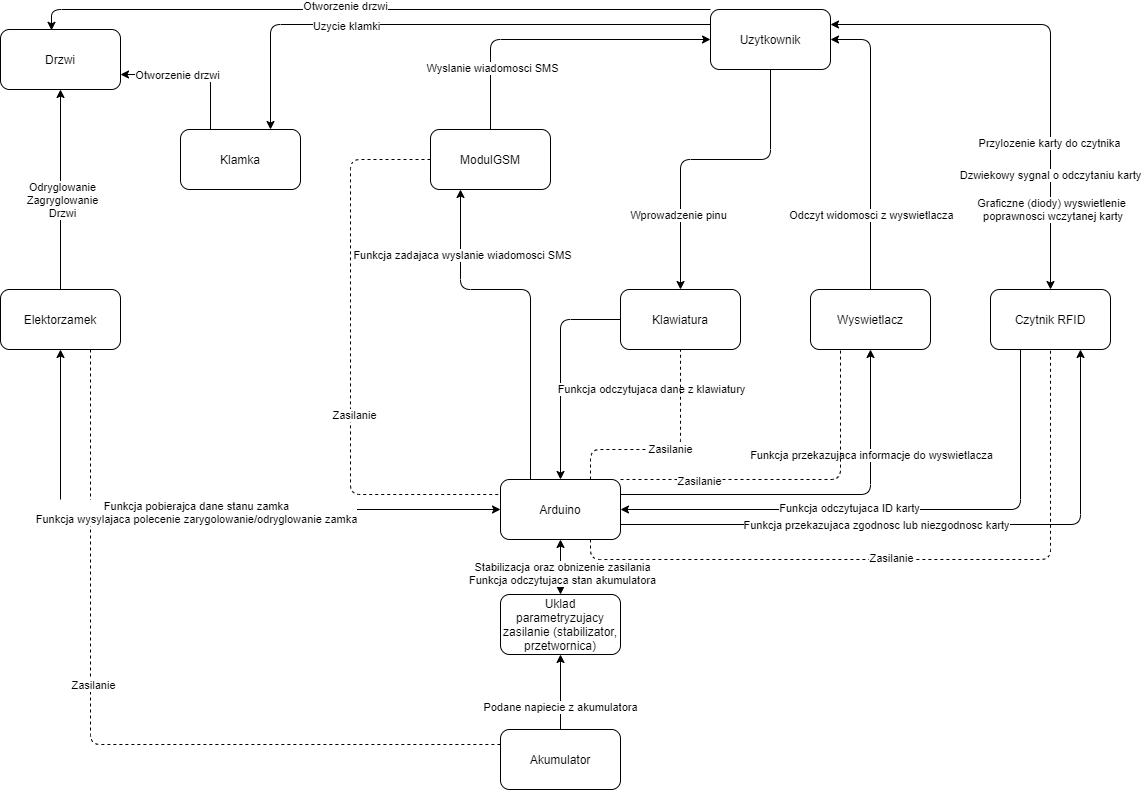

The diagram above was exported from draw.io. Its source (the exported page's mxGraphModel, read from the mxfile embedded in the PNG):
<mxGraphModel dx="2270" dy="1996" grid="1" gridSize="10" guides="1" tooltips="1" connect="1" arrows="1" fold="1" page="1" pageScale="1" pageWidth="827" pageHeight="1169" math="0" shadow="0">
  <root>
    <mxCell id="0" />
    <mxCell id="1" parent="0" />
    <mxCell id="Qt_aAPtouhY3b9cFVLZN-1" value="Uzytkownik" style="rounded=1;whiteSpace=wrap;html=1;" vertex="1" parent="1">
      <mxGeometry x="460" width="120" height="60" as="geometry" />
    </mxCell>
    <mxCell id="Qt_aAPtouhY3b9cFVLZN-2" value="Klawiatura" style="rounded=1;whiteSpace=wrap;html=1;" vertex="1" parent="1">
      <mxGeometry x="370" y="280" width="120" height="60" as="geometry" />
    </mxCell>
    <mxCell id="Qt_aAPtouhY3b9cFVLZN-3" value="Wyswietlacz" style="rounded=1;whiteSpace=wrap;html=1;" vertex="1" parent="1">
      <mxGeometry x="560" y="280" width="120" height="60" as="geometry" />
    </mxCell>
    <mxCell id="Qt_aAPtouhY3b9cFVLZN-4" value="Arduino" style="rounded=1;whiteSpace=wrap;html=1;" vertex="1" parent="1">
      <mxGeometry x="250" y="470" width="120" height="60" as="geometry" />
    </mxCell>
    <mxCell id="Qt_aAPtouhY3b9cFVLZN-5" value="" style="endArrow=classic;html=1;exitX=0.5;exitY=1;exitDx=0;exitDy=0;entryX=0.5;entryY=0;entryDx=0;entryDy=0;" edge="1" parent="1" source="Qt_aAPtouhY3b9cFVLZN-1" target="Qt_aAPtouhY3b9cFVLZN-2">
      <mxGeometry width="50" height="50" relative="1" as="geometry">
        <mxPoint x="530" y="150" as="sourcePoint" />
        <mxPoint x="580" y="100" as="targetPoint" />
        <Array as="points">
          <mxPoint x="520" y="150" />
          <mxPoint x="430" y="150" />
        </Array>
      </mxGeometry>
    </mxCell>
    <mxCell id="Qt_aAPtouhY3b9cFVLZN-27" value="Wprowadzenie pinu" style="edgeLabel;html=1;align=center;verticalAlign=middle;resizable=0;points=[];" vertex="1" connectable="0" parent="Qt_aAPtouhY3b9cFVLZN-5">
      <mxGeometry x="0.52" y="-3" relative="1" as="geometry">
        <mxPoint as="offset" />
      </mxGeometry>
    </mxCell>
    <mxCell id="Qt_aAPtouhY3b9cFVLZN-7" value="" style="endArrow=classic;html=1;exitX=1;exitY=0.25;exitDx=0;exitDy=0;entryX=0.5;entryY=1;entryDx=0;entryDy=0;" edge="1" parent="1" source="Qt_aAPtouhY3b9cFVLZN-4" target="Qt_aAPtouhY3b9cFVLZN-3">
      <mxGeometry width="50" height="50" relative="1" as="geometry">
        <mxPoint x="380" y="420" as="sourcePoint" />
        <mxPoint x="430" y="370" as="targetPoint" />
        <Array as="points">
          <mxPoint x="620" y="485" />
        </Array>
      </mxGeometry>
    </mxCell>
    <mxCell id="Qt_aAPtouhY3b9cFVLZN-33" value="Funkcja przekazujaca informacje do wyswietlacza" style="edgeLabel;html=1;align=center;verticalAlign=middle;resizable=0;points=[];" vertex="1" connectable="0" parent="Qt_aAPtouhY3b9cFVLZN-7">
      <mxGeometry x="0.2638" y="40" relative="1" as="geometry">
        <mxPoint x="40" y="-40" as="offset" />
      </mxGeometry>
    </mxCell>
    <mxCell id="Qt_aAPtouhY3b9cFVLZN-8" value="ModulGSM" style="rounded=1;whiteSpace=wrap;html=1;" vertex="1" parent="1">
      <mxGeometry x="180" y="120" width="120" height="60" as="geometry" />
    </mxCell>
    <mxCell id="Qt_aAPtouhY3b9cFVLZN-10" value="" style="endArrow=classic;html=1;exitX=0.5;exitY=0;exitDx=0;exitDy=0;entryX=1;entryY=0.5;entryDx=0;entryDy=0;" edge="1" parent="1" source="Qt_aAPtouhY3b9cFVLZN-3" target="Qt_aAPtouhY3b9cFVLZN-1">
      <mxGeometry width="50" height="50" relative="1" as="geometry">
        <mxPoint x="580" y="150" as="sourcePoint" />
        <mxPoint x="630" y="100" as="targetPoint" />
        <Array as="points">
          <mxPoint x="620" y="30" />
        </Array>
      </mxGeometry>
    </mxCell>
    <mxCell id="Qt_aAPtouhY3b9cFVLZN-34" value="Odczyt widomosci z wyswietlacza" style="edgeLabel;html=1;align=center;verticalAlign=middle;resizable=0;points=[];" vertex="1" connectable="0" parent="Qt_aAPtouhY3b9cFVLZN-10">
      <mxGeometry x="-0.491" relative="1" as="geometry">
        <mxPoint as="offset" />
      </mxGeometry>
    </mxCell>
    <mxCell id="Qt_aAPtouhY3b9cFVLZN-11" value="Czytnik RFID" style="rounded=1;whiteSpace=wrap;html=1;" vertex="1" parent="1">
      <mxGeometry x="740" y="280" width="120" height="60" as="geometry" />
    </mxCell>
    <mxCell id="Qt_aAPtouhY3b9cFVLZN-13" value="" style="endArrow=classic;startArrow=classic;html=1;exitX=1;exitY=0.25;exitDx=0;exitDy=0;entryX=0.5;entryY=0;entryDx=0;entryDy=0;" edge="1" parent="1" source="Qt_aAPtouhY3b9cFVLZN-1" target="Qt_aAPtouhY3b9cFVLZN-11">
      <mxGeometry width="50" height="50" relative="1" as="geometry">
        <mxPoint x="610" y="140" as="sourcePoint" />
        <mxPoint x="660" y="90" as="targetPoint" />
        <Array as="points">
          <mxPoint x="800" y="15" />
        </Array>
      </mxGeometry>
    </mxCell>
    <mxCell id="Qt_aAPtouhY3b9cFVLZN-26" value="Przylozenie karty do czytnika" style="edgeLabel;html=1;align=center;verticalAlign=middle;resizable=0;points=[];" vertex="1" connectable="0" parent="Qt_aAPtouhY3b9cFVLZN-13">
      <mxGeometry x="0.3963" y="-2" relative="1" as="geometry">
        <mxPoint as="offset" />
      </mxGeometry>
    </mxCell>
    <mxCell id="Qt_aAPtouhY3b9cFVLZN-36" value="Dzwiekowy sygnal o odczytaniu karty" style="edgeLabel;html=1;align=center;verticalAlign=middle;resizable=0;points=[];" vertex="1" connectable="0" parent="Qt_aAPtouhY3b9cFVLZN-13">
      <mxGeometry x="0.5258" y="-1" relative="1" as="geometry">
        <mxPoint as="offset" />
      </mxGeometry>
    </mxCell>
    <mxCell id="Qt_aAPtouhY3b9cFVLZN-37" value="Graficzne (diody) wyswietlenie&lt;br&gt;&amp;nbsp;poprawnosci wczytanej karty" style="edgeLabel;html=1;align=center;verticalAlign=middle;resizable=0;points=[];" vertex="1" connectable="0" parent="Qt_aAPtouhY3b9cFVLZN-13">
      <mxGeometry x="0.666" relative="1" as="geometry">
        <mxPoint as="offset" />
      </mxGeometry>
    </mxCell>
    <mxCell id="Qt_aAPtouhY3b9cFVLZN-15" value="Uklad parametryzujacy zasilanie (stabilizator, przetwornica)" style="rounded=1;whiteSpace=wrap;html=1;" vertex="1" parent="1">
      <mxGeometry x="250" y="585" width="120" height="60" as="geometry" />
    </mxCell>
    <mxCell id="Qt_aAPtouhY3b9cFVLZN-16" value="Akumulator" style="rounded=1;whiteSpace=wrap;html=1;" vertex="1" parent="1">
      <mxGeometry x="250" y="720" width="120" height="60" as="geometry" />
    </mxCell>
    <mxCell id="Qt_aAPtouhY3b9cFVLZN-17" value="" style="endArrow=classic;html=1;exitX=0.5;exitY=0;exitDx=0;exitDy=0;entryX=0;entryY=0.5;entryDx=0;entryDy=0;" edge="1" parent="1" source="Qt_aAPtouhY3b9cFVLZN-8" target="Qt_aAPtouhY3b9cFVLZN-1">
      <mxGeometry width="50" height="50" relative="1" as="geometry">
        <mxPoint x="300" y="160" as="sourcePoint" />
        <mxPoint x="350" y="110" as="targetPoint" />
        <Array as="points">
          <mxPoint x="240" y="30" />
        </Array>
      </mxGeometry>
    </mxCell>
    <mxCell id="Qt_aAPtouhY3b9cFVLZN-24" value="Wyslanie wiadomosci SMS" style="edgeLabel;html=1;align=center;verticalAlign=middle;resizable=0;points=[];" vertex="1" connectable="0" parent="Qt_aAPtouhY3b9cFVLZN-17">
      <mxGeometry x="-0.6039" y="-1" relative="1" as="geometry">
        <mxPoint as="offset" />
      </mxGeometry>
    </mxCell>
    <mxCell id="Qt_aAPtouhY3b9cFVLZN-18" value="" style="endArrow=classic;html=1;exitX=0;exitY=0.5;exitDx=0;exitDy=0;entryX=0.5;entryY=0;entryDx=0;entryDy=0;" edge="1" parent="1" source="Qt_aAPtouhY3b9cFVLZN-2" target="Qt_aAPtouhY3b9cFVLZN-4">
      <mxGeometry width="50" height="50" relative="1" as="geometry">
        <mxPoint x="460" y="410" as="sourcePoint" />
        <mxPoint x="510" y="360" as="targetPoint" />
        <Array as="points">
          <mxPoint x="310" y="310" />
        </Array>
      </mxGeometry>
    </mxCell>
    <mxCell id="Qt_aAPtouhY3b9cFVLZN-28" value="Funkcja odczytujaca dane z klawiatury" style="edgeLabel;html=1;align=center;verticalAlign=middle;resizable=0;points=[];" vertex="1" connectable="0" parent="Qt_aAPtouhY3b9cFVLZN-18">
      <mxGeometry x="0.3782" y="1" relative="1" as="geometry">
        <mxPoint x="89" y="-22" as="offset" />
      </mxGeometry>
    </mxCell>
    <mxCell id="Qt_aAPtouhY3b9cFVLZN-31" value="" style="endArrow=classic;html=1;exitX=0.25;exitY=0;exitDx=0;exitDy=0;entryX=0.25;entryY=1;entryDx=0;entryDy=0;" edge="1" parent="1" source="Qt_aAPtouhY3b9cFVLZN-4" target="Qt_aAPtouhY3b9cFVLZN-8">
      <mxGeometry width="50" height="50" relative="1" as="geometry">
        <mxPoint x="150" y="350" as="sourcePoint" />
        <mxPoint x="200" y="300" as="targetPoint" />
        <Array as="points">
          <mxPoint x="280" y="280" />
          <mxPoint x="210" y="280" />
        </Array>
      </mxGeometry>
    </mxCell>
    <mxCell id="Qt_aAPtouhY3b9cFVLZN-32" value="Funkcja zadajaca wyslanie wiadomosci SMS" style="edgeLabel;html=1;align=center;verticalAlign=middle;resizable=0;points=[];" vertex="1" connectable="0" parent="Qt_aAPtouhY3b9cFVLZN-31">
      <mxGeometry x="0.6356" y="-1" relative="1" as="geometry">
        <mxPoint as="offset" />
      </mxGeometry>
    </mxCell>
    <mxCell id="Qt_aAPtouhY3b9cFVLZN-38" value="" style="endArrow=classic;html=1;entryX=0.75;entryY=1;entryDx=0;entryDy=0;exitX=1;exitY=0.75;exitDx=0;exitDy=0;" edge="1" parent="1" source="Qt_aAPtouhY3b9cFVLZN-4" target="Qt_aAPtouhY3b9cFVLZN-11">
      <mxGeometry width="50" height="50" relative="1" as="geometry">
        <mxPoint x="850" y="480" as="sourcePoint" />
        <mxPoint x="900" y="430" as="targetPoint" />
        <Array as="points">
          <mxPoint x="830" y="515" />
        </Array>
      </mxGeometry>
    </mxCell>
    <mxCell id="Qt_aAPtouhY3b9cFVLZN-40" value="Funkcja przekazujaca zgodnosc lub niezgodnosc karty" style="edgeLabel;html=1;align=center;verticalAlign=middle;resizable=0;points=[];" vertex="1" connectable="0" parent="Qt_aAPtouhY3b9cFVLZN-38">
      <mxGeometry x="-0.1962" relative="1" as="geometry">
        <mxPoint as="offset" />
      </mxGeometry>
    </mxCell>
    <mxCell id="Qt_aAPtouhY3b9cFVLZN-39" value="" style="endArrow=classic;html=1;exitX=0.25;exitY=1;exitDx=0;exitDy=0;entryX=1;entryY=0.5;entryDx=0;entryDy=0;" edge="1" parent="1" source="Qt_aAPtouhY3b9cFVLZN-11" target="Qt_aAPtouhY3b9cFVLZN-4">
      <mxGeometry width="50" height="50" relative="1" as="geometry">
        <mxPoint x="450" y="560" as="sourcePoint" />
        <mxPoint x="500" y="510" as="targetPoint" />
        <Array as="points">
          <mxPoint x="770" y="500" />
        </Array>
      </mxGeometry>
    </mxCell>
    <mxCell id="Qt_aAPtouhY3b9cFVLZN-41" value="Funkcja odczytujaca ID karty" style="edgeLabel;html=1;align=center;verticalAlign=middle;resizable=0;points=[];" vertex="1" connectable="0" parent="Qt_aAPtouhY3b9cFVLZN-39">
      <mxGeometry x="0.185" y="-2" relative="1" as="geometry">
        <mxPoint as="offset" />
      </mxGeometry>
    </mxCell>
    <mxCell id="Qt_aAPtouhY3b9cFVLZN-43" value="" style="endArrow=classic;html=1;entryX=0.5;entryY=1;entryDx=0;entryDy=0;exitX=0.5;exitY=0;exitDx=0;exitDy=0;" edge="1" parent="1" source="Qt_aAPtouhY3b9cFVLZN-16" target="Qt_aAPtouhY3b9cFVLZN-15">
      <mxGeometry width="50" height="50" relative="1" as="geometry">
        <mxPoint x="510" y="740" as="sourcePoint" />
        <mxPoint x="560" y="690" as="targetPoint" />
      </mxGeometry>
    </mxCell>
    <mxCell id="Qt_aAPtouhY3b9cFVLZN-44" value="Podane napiecie z akumulatora" style="edgeLabel;html=1;align=center;verticalAlign=middle;resizable=0;points=[];" vertex="1" connectable="0" parent="Qt_aAPtouhY3b9cFVLZN-43">
      <mxGeometry x="-0.392" y="1" relative="1" as="geometry">
        <mxPoint as="offset" />
      </mxGeometry>
    </mxCell>
    <mxCell id="Qt_aAPtouhY3b9cFVLZN-45" value="" style="endArrow=none;dashed=1;html=1;entryX=0;entryY=0.25;entryDx=0;entryDy=0;exitX=0;exitY=0.5;exitDx=0;exitDy=0;" edge="1" parent="1" source="Qt_aAPtouhY3b9cFVLZN-8" target="Qt_aAPtouhY3b9cFVLZN-4">
      <mxGeometry width="50" height="50" relative="1" as="geometry">
        <mxPoint x="150" y="480" as="sourcePoint" />
        <mxPoint x="200" y="430" as="targetPoint" />
        <Array as="points">
          <mxPoint x="100" y="150" />
          <mxPoint x="100" y="485" />
        </Array>
      </mxGeometry>
    </mxCell>
    <mxCell id="Qt_aAPtouhY3b9cFVLZN-67" value="Zasilanie" style="edgeLabel;html=1;align=center;verticalAlign=middle;resizable=0;points=[];" vertex="1" connectable="0" parent="Qt_aAPtouhY3b9cFVLZN-45">
      <mxGeometry x="0.1894" y="3" relative="1" as="geometry">
        <mxPoint as="offset" />
      </mxGeometry>
    </mxCell>
    <mxCell id="Qt_aAPtouhY3b9cFVLZN-46" value="Zasilanie" style="endArrow=none;dashed=1;html=1;entryX=0.5;entryY=1;entryDx=0;entryDy=0;exitX=0.75;exitY=0;exitDx=0;exitDy=0;" edge="1" parent="1" source="Qt_aAPtouhY3b9cFVLZN-4" target="Qt_aAPtouhY3b9cFVLZN-2">
      <mxGeometry width="50" height="50" relative="1" as="geometry">
        <mxPoint x="380" y="480" as="sourcePoint" />
        <mxPoint x="430" y="430" as="targetPoint" />
        <Array as="points">
          <mxPoint x="340" y="440" />
          <mxPoint x="430" y="440" />
        </Array>
      </mxGeometry>
    </mxCell>
    <mxCell id="Qt_aAPtouhY3b9cFVLZN-47" value="" style="endArrow=none;dashed=1;html=1;exitX=1;exitY=0;exitDx=0;exitDy=0;entryX=0.25;entryY=1;entryDx=0;entryDy=0;" edge="1" parent="1" source="Qt_aAPtouhY3b9cFVLZN-4" target="Qt_aAPtouhY3b9cFVLZN-3">
      <mxGeometry width="50" height="50" relative="1" as="geometry">
        <mxPoint x="410" y="500" as="sourcePoint" />
        <mxPoint x="460" y="450" as="targetPoint" />
        <Array as="points">
          <mxPoint x="590" y="470" />
        </Array>
      </mxGeometry>
    </mxCell>
    <mxCell id="Qt_aAPtouhY3b9cFVLZN-68" value="Zasilanie" style="edgeLabel;html=1;align=center;verticalAlign=middle;resizable=0;points=[];" vertex="1" connectable="0" parent="Qt_aAPtouhY3b9cFVLZN-47">
      <mxGeometry x="-0.5531" y="-1" relative="1" as="geometry">
        <mxPoint as="offset" />
      </mxGeometry>
    </mxCell>
    <mxCell id="Qt_aAPtouhY3b9cFVLZN-48" value="" style="endArrow=none;dashed=1;html=1;exitX=0.75;exitY=1;exitDx=0;exitDy=0;entryX=0.5;entryY=1;entryDx=0;entryDy=0;" edge="1" parent="1" source="Qt_aAPtouhY3b9cFVLZN-4" target="Qt_aAPtouhY3b9cFVLZN-11">
      <mxGeometry width="50" height="50" relative="1" as="geometry">
        <mxPoint x="405" y="570" as="sourcePoint" />
        <mxPoint x="800" y="550" as="targetPoint" />
        <Array as="points">
          <mxPoint x="340" y="550" />
          <mxPoint x="800" y="550" />
        </Array>
      </mxGeometry>
    </mxCell>
    <mxCell id="Qt_aAPtouhY3b9cFVLZN-69" value="Zasilanie" style="edgeLabel;html=1;align=center;verticalAlign=middle;resizable=0;points=[];" vertex="1" connectable="0" parent="Qt_aAPtouhY3b9cFVLZN-48">
      <mxGeometry x="-0.0719" y="2" relative="1" as="geometry">
        <mxPoint as="offset" />
      </mxGeometry>
    </mxCell>
    <mxCell id="Qt_aAPtouhY3b9cFVLZN-49" value="Klamka" style="rounded=1;whiteSpace=wrap;html=1;" vertex="1" parent="1">
      <mxGeometry x="-70" y="120" width="120" height="60" as="geometry" />
    </mxCell>
    <mxCell id="Qt_aAPtouhY3b9cFVLZN-50" value="Drzwi" style="rounded=1;whiteSpace=wrap;html=1;" vertex="1" parent="1">
      <mxGeometry x="-250" y="20" width="120" height="60" as="geometry" />
    </mxCell>
    <mxCell id="Qt_aAPtouhY3b9cFVLZN-52" value="Elektorzamek" style="rounded=1;whiteSpace=wrap;html=1;" vertex="1" parent="1">
      <mxGeometry x="-250" y="280" width="120" height="60" as="geometry" />
    </mxCell>
    <mxCell id="Qt_aAPtouhY3b9cFVLZN-53" value="" style="endArrow=none;dashed=1;html=1;entryX=0;entryY=0.25;entryDx=0;entryDy=0;exitX=0.75;exitY=1;exitDx=0;exitDy=0;" edge="1" parent="1" source="Qt_aAPtouhY3b9cFVLZN-52" target="Qt_aAPtouhY3b9cFVLZN-16">
      <mxGeometry width="50" height="50" relative="1" as="geometry">
        <mxPoint y="710" as="sourcePoint" />
        <mxPoint x="50" y="660" as="targetPoint" />
        <Array as="points">
          <mxPoint x="-160" y="540" />
          <mxPoint x="-160" y="735" />
        </Array>
      </mxGeometry>
    </mxCell>
    <mxCell id="Qt_aAPtouhY3b9cFVLZN-66" value="Zasilanie" style="edgeLabel;html=1;align=center;verticalAlign=middle;resizable=0;points=[];" vertex="1" connectable="0" parent="Qt_aAPtouhY3b9cFVLZN-53">
      <mxGeometry x="-0.1677" y="2" relative="1" as="geometry">
        <mxPoint as="offset" />
      </mxGeometry>
    </mxCell>
    <mxCell id="Qt_aAPtouhY3b9cFVLZN-54" value="" style="endArrow=classic;html=1;exitX=0;exitY=0.25;exitDx=0;exitDy=0;entryX=0.75;entryY=0;entryDx=0;entryDy=0;" edge="1" parent="1" source="Qt_aAPtouhY3b9cFVLZN-1" target="Qt_aAPtouhY3b9cFVLZN-49">
      <mxGeometry width="50" height="50" relative="1" as="geometry">
        <mxPoint x="420" y="60" as="sourcePoint" />
        <mxPoint x="470" y="10" as="targetPoint" />
        <Array as="points">
          <mxPoint x="20" y="15" />
        </Array>
      </mxGeometry>
    </mxCell>
    <mxCell id="Qt_aAPtouhY3b9cFVLZN-58" value="Uzycie klamki" style="edgeLabel;html=1;align=center;verticalAlign=middle;resizable=0;points=[];" vertex="1" connectable="0" parent="Qt_aAPtouhY3b9cFVLZN-54">
      <mxGeometry x="0.3356" y="1" relative="1" as="geometry">
        <mxPoint as="offset" />
      </mxGeometry>
    </mxCell>
    <mxCell id="Qt_aAPtouhY3b9cFVLZN-55" value="" style="endArrow=classic;html=1;exitX=0.25;exitY=0;exitDx=0;exitDy=0;entryX=1;entryY=0.75;entryDx=0;entryDy=0;" edge="1" parent="1" source="Qt_aAPtouhY3b9cFVLZN-49" target="Qt_aAPtouhY3b9cFVLZN-50">
      <mxGeometry width="50" height="50" relative="1" as="geometry">
        <mxPoint x="-10" y="110" as="sourcePoint" />
        <mxPoint x="40" y="60" as="targetPoint" />
        <Array as="points">
          <mxPoint x="-40" y="65" />
        </Array>
      </mxGeometry>
    </mxCell>
    <mxCell id="Qt_aAPtouhY3b9cFVLZN-71" value="Otworzenie drzwi" style="edgeLabel;html=1;align=center;verticalAlign=middle;resizable=0;points=[];" vertex="1" connectable="0" parent="Qt_aAPtouhY3b9cFVLZN-55">
      <mxGeometry x="0.2228" relative="1" as="geometry">
        <mxPoint as="offset" />
      </mxGeometry>
    </mxCell>
    <mxCell id="Qt_aAPtouhY3b9cFVLZN-56" value="" style="endArrow=classic;html=1;exitX=0.5;exitY=0;exitDx=0;exitDy=0;entryX=0.5;entryY=1;entryDx=0;entryDy=0;" edge="1" parent="1" source="Qt_aAPtouhY3b9cFVLZN-52" target="Qt_aAPtouhY3b9cFVLZN-50">
      <mxGeometry width="50" height="50" relative="1" as="geometry">
        <mxPoint x="-70" y="320" as="sourcePoint" />
        <mxPoint x="-20" y="270" as="targetPoint" />
      </mxGeometry>
    </mxCell>
    <mxCell id="Qt_aAPtouhY3b9cFVLZN-60" value="Odryglowanie&lt;br&gt;Zagryglowanie&lt;br&gt;Drzwi" style="edgeLabel;html=1;align=center;verticalAlign=middle;resizable=0;points=[];" vertex="1" connectable="0" parent="Qt_aAPtouhY3b9cFVLZN-56">
      <mxGeometry x="-0.1" y="-1" relative="1" as="geometry">
        <mxPoint as="offset" />
      </mxGeometry>
    </mxCell>
    <mxCell id="Qt_aAPtouhY3b9cFVLZN-57" value="" style="endArrow=classic;html=1;exitX=0;exitY=0;exitDx=0;exitDy=0;entryX=0.425;entryY=0.014;entryDx=0;entryDy=0;entryPerimeter=0;" edge="1" parent="1" source="Qt_aAPtouhY3b9cFVLZN-1" target="Qt_aAPtouhY3b9cFVLZN-50">
      <mxGeometry width="50" height="50" relative="1" as="geometry">
        <mxPoint x="390" y="130" as="sourcePoint" />
        <mxPoint x="440" y="80" as="targetPoint" />
        <Array as="points">
          <mxPoint x="-199" />
        </Array>
      </mxGeometry>
    </mxCell>
    <mxCell id="Qt_aAPtouhY3b9cFVLZN-59" value="Otworzenie drzwi" style="edgeLabel;html=1;align=center;verticalAlign=middle;resizable=0;points=[];" vertex="1" connectable="0" parent="Qt_aAPtouhY3b9cFVLZN-57">
      <mxGeometry x="0.0741" y="-4" relative="1" as="geometry">
        <mxPoint as="offset" />
      </mxGeometry>
    </mxCell>
    <mxCell id="Qt_aAPtouhY3b9cFVLZN-61" value="" style="endArrow=classic;startArrow=classic;html=1;entryX=0;entryY=0.5;entryDx=0;entryDy=0;exitX=0.5;exitY=1;exitDx=0;exitDy=0;" edge="1" parent="1" source="Qt_aAPtouhY3b9cFVLZN-52" target="Qt_aAPtouhY3b9cFVLZN-4">
      <mxGeometry width="50" height="50" relative="1" as="geometry">
        <mxPoint x="120" y="560" as="sourcePoint" />
        <mxPoint x="170" y="510" as="targetPoint" />
        <Array as="points">
          <mxPoint x="-190" y="500" />
        </Array>
      </mxGeometry>
    </mxCell>
    <mxCell id="Qt_aAPtouhY3b9cFVLZN-70" value="Funkcja pobierajca dane stanu zamka&lt;br&gt;Funkcja wysylajaca polecenie zarygolowanie/odryglowanie zamka" style="edgeLabel;html=1;align=center;verticalAlign=middle;resizable=0;points=[];" vertex="1" connectable="0" parent="Qt_aAPtouhY3b9cFVLZN-61">
      <mxGeometry x="-0.016" y="-2" relative="1" as="geometry">
        <mxPoint as="offset" />
      </mxGeometry>
    </mxCell>
    <mxCell id="Qt_aAPtouhY3b9cFVLZN-73" value="" style="endArrow=classic;startArrow=classic;html=1;entryX=0.5;entryY=1;entryDx=0;entryDy=0;exitX=0.5;exitY=0;exitDx=0;exitDy=0;" edge="1" parent="1" source="Qt_aAPtouhY3b9cFVLZN-15" target="Qt_aAPtouhY3b9cFVLZN-4">
      <mxGeometry width="50" height="50" relative="1" as="geometry">
        <mxPoint x="220" y="600" as="sourcePoint" />
        <mxPoint x="270" y="550" as="targetPoint" />
      </mxGeometry>
    </mxCell>
    <mxCell id="Qt_aAPtouhY3b9cFVLZN-74" value="Stabilizacja oraz obnizenie zasilania&lt;br&gt;Funkcja odczytujaca stan akumulatora" style="edgeLabel;html=1;align=center;verticalAlign=middle;resizable=0;points=[];" vertex="1" connectable="0" parent="Qt_aAPtouhY3b9cFVLZN-73">
      <mxGeometry x="-0.2464" y="-1" relative="1" as="geometry">
        <mxPoint as="offset" />
      </mxGeometry>
    </mxCell>
  </root>
</mxGraphModel>